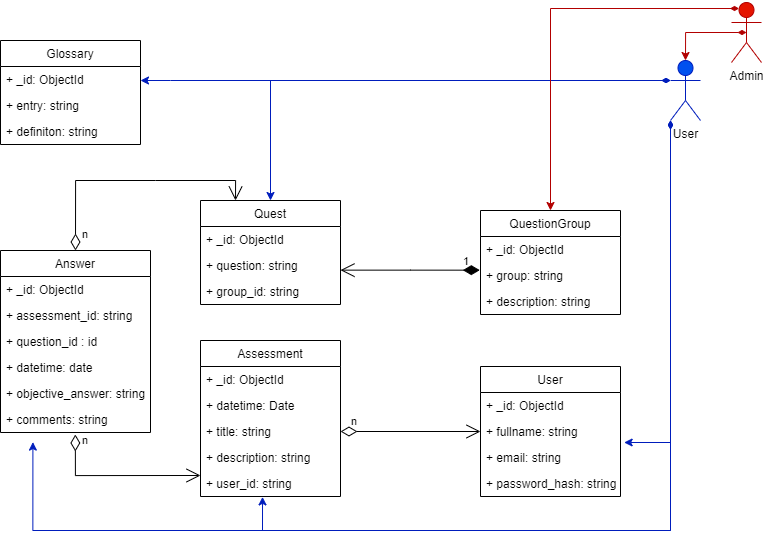

The diagram above was exported from draw.io. Its source (the exported page's mxGraphModel, read from the mxfile embedded in the PNG):
<mxGraphModel dx="1682" dy="860" grid="1" gridSize="10" guides="1" tooltips="1" connect="1" arrows="1" fold="1" page="1" pageScale="1" pageWidth="827" pageHeight="1169" math="0" shadow="0">
  <root>
    <mxCell id="0" />
    <mxCell id="1" parent="0" />
    <mxCell id="2" value="Glossary" style="swimlane;fontStyle=0;childLayout=stackLayout;horizontal=1;startSize=26;fillColor=none;horizontalStack=0;resizeParent=1;resizeParentMax=0;resizeLast=0;collapsible=1;marginBottom=0;" vertex="1" parent="1">
      <mxGeometry x="64" y="40" width="140" height="104" as="geometry" />
    </mxCell>
    <mxCell id="3" value="+ _id: ObjectId" style="text;strokeColor=none;fillColor=none;align=left;verticalAlign=top;spacingLeft=4;spacingRight=4;overflow=hidden;rotatable=0;points=[[0,0.5],[1,0.5]];portConstraint=eastwest;" vertex="1" parent="2">
      <mxGeometry y="26" width="140" height="26" as="geometry" />
    </mxCell>
    <mxCell id="4" value="+ entry: string" style="text;strokeColor=none;fillColor=none;align=left;verticalAlign=top;spacingLeft=4;spacingRight=4;overflow=hidden;rotatable=0;points=[[0,0.5],[1,0.5]];portConstraint=eastwest;" vertex="1" parent="2">
      <mxGeometry y="52" width="140" height="26" as="geometry" />
    </mxCell>
    <mxCell id="5" value="+ definiton: string" style="text;strokeColor=none;fillColor=none;align=left;verticalAlign=top;spacingLeft=4;spacingRight=4;overflow=hidden;rotatable=0;points=[[0,0.5],[1,0.5]];portConstraint=eastwest;" vertex="1" parent="2">
      <mxGeometry y="78" width="140" height="26" as="geometry" />
    </mxCell>
    <mxCell id="6" value="Quest" style="swimlane;fontStyle=0;childLayout=stackLayout;horizontal=1;startSize=26;fillColor=none;horizontalStack=0;resizeParent=1;resizeParentMax=0;resizeLast=0;collapsible=1;marginBottom=0;" vertex="1" parent="1">
      <mxGeometry x="264" y="200" width="140" height="104" as="geometry">
        <mxRectangle y="250" width="60" height="26" as="alternateBounds" />
      </mxGeometry>
    </mxCell>
    <mxCell id="7" value="+ _id: ObjectId" style="text;strokeColor=none;fillColor=none;align=left;verticalAlign=top;spacingLeft=4;spacingRight=4;overflow=hidden;rotatable=0;points=[[0,0.5],[1,0.5]];portConstraint=eastwest;" vertex="1" parent="6">
      <mxGeometry y="26" width="140" height="26" as="geometry" />
    </mxCell>
    <mxCell id="8" value="+ question: string" style="text;strokeColor=none;fillColor=none;align=left;verticalAlign=top;spacingLeft=4;spacingRight=4;overflow=hidden;rotatable=0;points=[[0,0.5],[1,0.5]];portConstraint=eastwest;" vertex="1" parent="6">
      <mxGeometry y="52" width="140" height="26" as="geometry" />
    </mxCell>
    <mxCell id="9" value="+ group_id: string" style="text;strokeColor=none;fillColor=none;align=left;verticalAlign=top;spacingLeft=4;spacingRight=4;overflow=hidden;rotatable=0;points=[[0,0.5],[1,0.5]];portConstraint=eastwest;" vertex="1" parent="6">
      <mxGeometry y="78" width="140" height="26" as="geometry" />
    </mxCell>
    <mxCell id="10" value="QuestionGroup" style="swimlane;fontStyle=0;childLayout=stackLayout;horizontal=1;startSize=26;fillColor=none;horizontalStack=0;resizeParent=1;resizeParentMax=0;resizeLast=0;collapsible=1;marginBottom=0;" vertex="1" parent="1">
      <mxGeometry x="544" y="210" width="140" height="104" as="geometry">
        <mxRectangle x="300" y="250" width="110" height="26" as="alternateBounds" />
      </mxGeometry>
    </mxCell>
    <mxCell id="11" value="+ _id: ObjectId" style="text;strokeColor=none;fillColor=none;align=left;verticalAlign=top;spacingLeft=4;spacingRight=4;overflow=hidden;rotatable=0;points=[[0,0.5],[1,0.5]];portConstraint=eastwest;" vertex="1" parent="10">
      <mxGeometry y="26" width="140" height="26" as="geometry" />
    </mxCell>
    <mxCell id="12" value="+ group: string" style="text;strokeColor=none;fillColor=none;align=left;verticalAlign=top;spacingLeft=4;spacingRight=4;overflow=hidden;rotatable=0;points=[[0,0.5],[1,0.5]];portConstraint=eastwest;" vertex="1" parent="10">
      <mxGeometry y="52" width="140" height="26" as="geometry" />
    </mxCell>
    <mxCell id="13" value="+ description: string" style="text;strokeColor=none;fillColor=none;align=left;verticalAlign=top;spacingLeft=4;spacingRight=4;overflow=hidden;rotatable=0;points=[[0,0.5],[1,0.5]];portConstraint=eastwest;" vertex="1" parent="10">
      <mxGeometry y="78" width="140" height="26" as="geometry" />
    </mxCell>
    <mxCell id="14" value="User" style="swimlane;fontStyle=0;childLayout=stackLayout;horizontal=1;startSize=26;fillColor=none;horizontalStack=0;resizeParent=1;resizeParentMax=0;resizeLast=0;collapsible=1;marginBottom=0;" vertex="1" parent="1">
      <mxGeometry x="544" y="366" width="140" height="130" as="geometry" />
    </mxCell>
    <mxCell id="15" value="+ _id: ObjectId" style="text;strokeColor=none;fillColor=none;align=left;verticalAlign=top;spacingLeft=4;spacingRight=4;overflow=hidden;rotatable=0;points=[[0,0.5],[1,0.5]];portConstraint=eastwest;" vertex="1" parent="14">
      <mxGeometry y="26" width="140" height="26" as="geometry" />
    </mxCell>
    <mxCell id="16" value="+ fullname: string" style="text;strokeColor=none;fillColor=none;align=left;verticalAlign=top;spacingLeft=4;spacingRight=4;overflow=hidden;rotatable=0;points=[[0,0.5],[1,0.5]];portConstraint=eastwest;" vertex="1" parent="14">
      <mxGeometry y="52" width="140" height="26" as="geometry" />
    </mxCell>
    <mxCell id="17" value="+ email: string" style="text;strokeColor=none;fillColor=none;align=left;verticalAlign=top;spacingLeft=4;spacingRight=4;overflow=hidden;rotatable=0;points=[[0,0.5],[1,0.5]];portConstraint=eastwest;" vertex="1" parent="14">
      <mxGeometry y="78" width="140" height="26" as="geometry" />
    </mxCell>
    <mxCell id="18" value="+ password_hash: string" style="text;strokeColor=none;fillColor=none;align=left;verticalAlign=top;spacingLeft=4;spacingRight=4;overflow=hidden;rotatable=0;points=[[0,0.5],[1,0.5]];portConstraint=eastwest;" vertex="1" parent="14">
      <mxGeometry y="104" width="140" height="26" as="geometry" />
    </mxCell>
    <mxCell id="19" value="Assessment" style="swimlane;fontStyle=0;childLayout=stackLayout;horizontal=1;startSize=26;fillColor=none;horizontalStack=0;resizeParent=1;resizeParentMax=0;resizeLast=0;collapsible=1;marginBottom=0;" vertex="1" parent="1">
      <mxGeometry x="264" y="340" width="140" height="156" as="geometry" />
    </mxCell>
    <mxCell id="20" value="+ _id: ObjectId" style="text;strokeColor=none;fillColor=none;align=left;verticalAlign=top;spacingLeft=4;spacingRight=4;overflow=hidden;rotatable=0;points=[[0,0.5],[1,0.5]];portConstraint=eastwest;" vertex="1" parent="19">
      <mxGeometry y="26" width="140" height="26" as="geometry" />
    </mxCell>
    <mxCell id="21" value="+ datetime: Date&#10;" style="text;strokeColor=none;fillColor=none;align=left;verticalAlign=top;spacingLeft=4;spacingRight=4;overflow=hidden;rotatable=0;points=[[0,0.5],[1,0.5]];portConstraint=eastwest;" vertex="1" parent="19">
      <mxGeometry y="52" width="140" height="26" as="geometry" />
    </mxCell>
    <mxCell id="22" value="+ title: string" style="text;strokeColor=none;fillColor=none;align=left;verticalAlign=top;spacingLeft=4;spacingRight=4;overflow=hidden;rotatable=0;points=[[0,0.5],[1,0.5]];portConstraint=eastwest;" vertex="1" parent="19">
      <mxGeometry y="78" width="140" height="26" as="geometry" />
    </mxCell>
    <mxCell id="23" value="+ description: string" style="text;strokeColor=none;fillColor=none;align=left;verticalAlign=top;spacingLeft=4;spacingRight=4;overflow=hidden;rotatable=0;points=[[0,0.5],[1,0.5]];portConstraint=eastwest;" vertex="1" parent="19">
      <mxGeometry y="104" width="140" height="26" as="geometry" />
    </mxCell>
    <mxCell id="24" value="+ user_id: string" style="text;strokeColor=none;fillColor=none;align=left;verticalAlign=top;spacingLeft=4;spacingRight=4;overflow=hidden;rotatable=0;points=[[0,0.5],[1,0.5]];portConstraint=eastwest;" vertex="1" parent="19">
      <mxGeometry y="130" width="140" height="26" as="geometry" />
    </mxCell>
    <mxCell id="25" value="Answer" style="swimlane;fontStyle=0;childLayout=stackLayout;horizontal=1;startSize=26;fillColor=none;horizontalStack=0;resizeParent=1;resizeParentMax=0;resizeLast=0;collapsible=1;marginBottom=0;" vertex="1" parent="1">
      <mxGeometry x="64" y="250" width="150" height="182" as="geometry" />
    </mxCell>
    <mxCell id="26" value="+ _id: ObjectId" style="text;strokeColor=none;fillColor=none;align=left;verticalAlign=top;spacingLeft=4;spacingRight=4;overflow=hidden;rotatable=0;points=[[0,0.5],[1,0.5]];portConstraint=eastwest;" vertex="1" parent="25">
      <mxGeometry y="26" width="150" height="26" as="geometry" />
    </mxCell>
    <mxCell id="27" value="+ assessment_id: string" style="text;strokeColor=none;fillColor=none;align=left;verticalAlign=top;spacingLeft=4;spacingRight=4;overflow=hidden;rotatable=0;points=[[0,0.5],[1,0.5]];portConstraint=eastwest;" vertex="1" parent="25">
      <mxGeometry y="52" width="150" height="26" as="geometry" />
    </mxCell>
    <mxCell id="28" value="+ question_id : id" style="text;strokeColor=none;fillColor=none;align=left;verticalAlign=top;spacingLeft=4;spacingRight=4;overflow=hidden;rotatable=0;points=[[0,0.5],[1,0.5]];portConstraint=eastwest;" vertex="1" parent="25">
      <mxGeometry y="78" width="150" height="26" as="geometry" />
    </mxCell>
    <mxCell id="29" value="+ datetime: date" style="text;strokeColor=none;fillColor=none;align=left;verticalAlign=top;spacingLeft=4;spacingRight=4;overflow=hidden;rotatable=0;points=[[0,0.5],[1,0.5]];portConstraint=eastwest;" vertex="1" parent="25">
      <mxGeometry y="104" width="150" height="26" as="geometry" />
    </mxCell>
    <mxCell id="30" value="+ objective_answer: string" style="text;strokeColor=none;fillColor=none;align=left;verticalAlign=top;spacingLeft=4;spacingRight=4;overflow=hidden;rotatable=0;points=[[0,0.5],[1,0.5]];portConstraint=eastwest;" vertex="1" parent="25">
      <mxGeometry y="130" width="150" height="26" as="geometry" />
    </mxCell>
    <mxCell id="31" value="+ comments: string" style="text;strokeColor=none;fillColor=none;align=left;verticalAlign=top;spacingLeft=4;spacingRight=4;overflow=hidden;rotatable=0;points=[[0,0.5],[1,0.5]];portConstraint=eastwest;" vertex="1" parent="25">
      <mxGeometry y="156" width="150" height="26" as="geometry" />
    </mxCell>
    <mxCell id="32" value="1" style="endArrow=open;html=1;endSize=12;startArrow=diamondThin;startSize=14;startFill=1;edgeStyle=orthogonalEdgeStyle;align=left;verticalAlign=bottom;rounded=0;exitX=-0.005;exitY=0.295;exitDx=0;exitDy=0;exitPerimeter=0;labelBackgroundColor=none;" edge="1" source="12" target="8" parent="1">
      <mxGeometry x="-0.7419" relative="1" as="geometry">
        <mxPoint x="694" y="375" as="sourcePoint" />
        <mxPoint x="594" y="255" as="targetPoint" />
        <Array as="points">
          <mxPoint x="474" y="270" />
          <mxPoint x="474" y="270" />
        </Array>
        <mxPoint as="offset" />
      </mxGeometry>
    </mxCell>
    <mxCell id="33" value="n" style="endArrow=open;html=1;endSize=12;startArrow=diamondThin;startSize=14;startFill=0;edgeStyle=orthogonalEdgeStyle;align=left;verticalAlign=bottom;rounded=0;labelBackgroundColor=none;entryX=0.25;entryY=0;entryDx=0;entryDy=0;exitX=0.5;exitY=0;exitDx=0;exitDy=0;" edge="1" source="25" target="6" parent="1">
      <mxGeometry x="-0.942" y="-5" relative="1" as="geometry">
        <mxPoint x="254" y="180.07" as="sourcePoint" />
        <mxPoint x="391.15999999999985" y="180.002" as="targetPoint" />
        <Array as="points">
          <mxPoint x="219" y="180" />
          <mxPoint x="479" y="180" />
        </Array>
        <mxPoint as="offset" />
      </mxGeometry>
    </mxCell>
    <mxCell id="34" value="n" style="endArrow=open;html=1;endSize=12;startArrow=diamondThin;startSize=14;startFill=0;edgeStyle=orthogonalEdgeStyle;align=left;verticalAlign=bottom;rounded=0;labelBackgroundColor=none;entryX=0;entryY=0.192;entryDx=0;entryDy=0;entryPerimeter=0;exitX=0.499;exitY=1.077;exitDx=0;exitDy=0;exitPerimeter=0;" edge="1" source="31" target="24" parent="1">
      <mxGeometry x="-0.8214" y="5" relative="1" as="geometry">
        <mxPoint x="244" y="500.07" as="sourcePoint" />
        <mxPoint x="381.15999999999985" y="500.002" as="targetPoint" />
        <Array as="points">
          <mxPoint x="139" y="475" />
        </Array>
        <mxPoint as="offset" />
      </mxGeometry>
    </mxCell>
    <mxCell id="35" value="n" style="endArrow=open;html=1;endSize=12;startArrow=diamondThin;startSize=14;startFill=0;edgeStyle=orthogonalEdgeStyle;align=left;verticalAlign=bottom;rounded=0;labelBackgroundColor=none;exitX=1;exitY=0.5;exitDx=0;exitDy=0;entryX=0;entryY=0.5;entryDx=0;entryDy=0;" edge="1" source="22" target="16" parent="1">
      <mxGeometry x="-0.8773" y="1" relative="1" as="geometry">
        <mxPoint x="402" y="431" as="sourcePoint" />
        <mxPoint x="584" y="431" as="targetPoint" />
        <Array as="points" />
        <mxPoint as="offset" />
      </mxGeometry>
    </mxCell>
    <mxCell id="36" style="edgeStyle=orthogonalEdgeStyle;rounded=0;orthogonalLoop=1;jettySize=auto;html=1;exitX=0;exitY=0.3333333333333333;exitDx=0;exitDy=0;exitPerimeter=0;labelBackgroundColor=none;startArrow=diamondThin;startFill=1;fillColor=#0050ef;strokeColor=#001DBC;" edge="1" source="41" target="3" parent="1">
      <mxGeometry relative="1" as="geometry">
        <Array as="points">
          <mxPoint x="234" y="80" />
          <mxPoint x="234" y="80" />
        </Array>
      </mxGeometry>
    </mxCell>
    <mxCell id="37" style="edgeStyle=orthogonalEdgeStyle;rounded=0;orthogonalLoop=1;jettySize=auto;html=1;exitX=0;exitY=0.3333333333333333;exitDx=0;exitDy=0;exitPerimeter=0;entryX=0.5;entryY=0;entryDx=0;entryDy=0;labelBackgroundColor=none;startArrow=diamondThin;startFill=1;fillColor=#0050ef;strokeColor=#001DBC;" edge="1" source="41" target="6" parent="1">
      <mxGeometry relative="1" as="geometry" />
    </mxCell>
    <mxCell id="38" style="edgeStyle=orthogonalEdgeStyle;rounded=0;orthogonalLoop=1;jettySize=auto;html=1;exitX=0;exitY=1;exitDx=0;exitDy=0;exitPerimeter=0;entryX=1.026;entryY=0.923;entryDx=0;entryDy=0;entryPerimeter=0;labelBackgroundColor=none;startArrow=diamondThin;startFill=1;fillColor=#0050ef;strokeColor=#001DBC;" edge="1" source="41" target="16" parent="1">
      <mxGeometry relative="1" as="geometry" />
    </mxCell>
    <mxCell id="39" style="edgeStyle=orthogonalEdgeStyle;rounded=0;orthogonalLoop=1;jettySize=auto;html=1;exitX=0;exitY=1;exitDx=0;exitDy=0;exitPerimeter=0;entryX=0.443;entryY=1.015;entryDx=0;entryDy=0;entryPerimeter=0;labelBackgroundColor=none;startArrow=diamondThin;startFill=1;fillColor=#0050ef;strokeColor=#001DBC;" edge="1" source="41" target="24" parent="1">
      <mxGeometry relative="1" as="geometry">
        <Array as="points">
          <mxPoint x="734" y="530" />
          <mxPoint x="326" y="530" />
        </Array>
      </mxGeometry>
    </mxCell>
    <mxCell id="40" style="edgeStyle=orthogonalEdgeStyle;rounded=0;orthogonalLoop=1;jettySize=auto;html=1;exitX=0;exitY=1;exitDx=0;exitDy=0;exitPerimeter=0;entryX=0.216;entryY=0.985;entryDx=0;entryDy=0;entryPerimeter=0;labelBackgroundColor=none;startArrow=diamondThin;startFill=1;fillColor=#0050ef;strokeColor=#001DBC;" edge="1" source="41" parent="1">
      <mxGeometry relative="1" as="geometry">
        <mxPoint x="734" y="130" as="sourcePoint" />
        <mxPoint x="96.40000000000009" y="441.6100000000001" as="targetPoint" />
        <Array as="points">
          <mxPoint x="734" y="530" />
          <mxPoint x="96" y="530" />
        </Array>
      </mxGeometry>
    </mxCell>
    <mxCell id="41" value="User" style="shape=umlActor;verticalLabelPosition=bottom;verticalAlign=top;html=1;fillColor=#0050ef;fontColor=#000000;strokeColor=#001DBC;strokeWidth=1;" vertex="1" parent="1">
      <mxGeometry x="734" y="60" width="30" height="60" as="geometry" />
    </mxCell>
    <mxCell id="42" style="rounded=0;orthogonalLoop=1;jettySize=auto;html=1;exitX=0.5;exitY=0.5;exitDx=0;exitDy=0;exitPerimeter=0;labelBackgroundColor=none;fontColor=#000000;startArrow=diamondThin;startFill=1;fillColor=#e51400;strokeColor=#B20000;entryX=0.5;entryY=0;entryDx=0;entryDy=0;entryPerimeter=0;edgeStyle=orthogonalEdgeStyle;" edge="1" source="44" target="41" parent="1">
      <mxGeometry relative="1" as="geometry">
        <mxPoint x="760" y="60" as="targetPoint" />
      </mxGeometry>
    </mxCell>
    <mxCell id="43" style="edgeStyle=orthogonalEdgeStyle;rounded=0;orthogonalLoop=1;jettySize=auto;html=1;exitX=0.25;exitY=0.1;exitDx=0;exitDy=0;exitPerimeter=0;entryX=0.5;entryY=0;entryDx=0;entryDy=0;labelBackgroundColor=none;fontColor=#000000;startArrow=diamondThin;startFill=1;fillColor=#e51400;strokeColor=#B20000;" edge="1" source="44" target="10" parent="1">
      <mxGeometry relative="1" as="geometry" />
    </mxCell>
    <mxCell id="44" value="&lt;font color=&quot;#000000&quot;&gt;Admin&lt;/font&gt;" style="shape=umlActor;verticalLabelPosition=bottom;verticalAlign=top;html=1;fillColor=#e51400;fontColor=#ffffff;strokeColor=#B20000;" vertex="1" parent="1">
      <mxGeometry x="795" y="2" width="30" height="60" as="geometry" />
    </mxCell>
  </root>
</mxGraphModel>